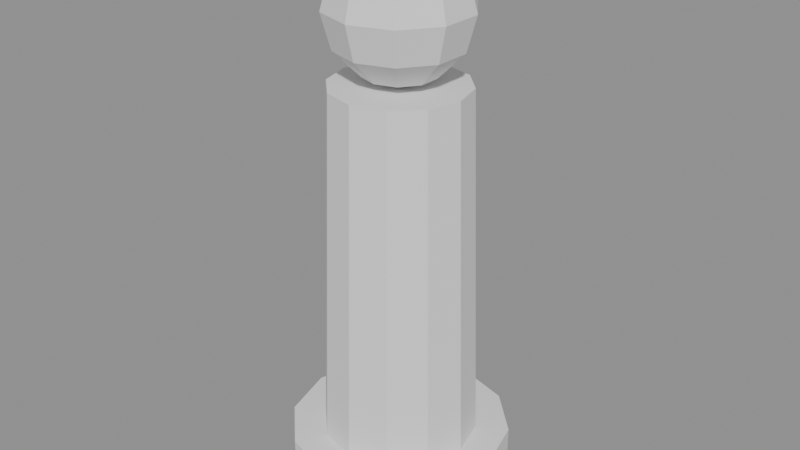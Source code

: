 # Source: SM_Item_BigfootFigurine.blend  (saved by Blender 4.5.90; exported with 4.5.12 LTS)
import bpy
from mathutils import Matrix  # noqa: F401  (used for matrix-valued properties, if any)

bpy.ops.wm.read_factory_settings(use_empty=True)
scene = bpy.context.scene
scene.name = 'Scene'

# ---- materials (node trees are filled in below, after node groups)
mat_timber = bpy.data.materials.new('timber')
mat_product_green = bpy.data.materials.new('product_green')

# ---- material node trees

# ---- meshes
me_sm_item_bigfootfigurine = bpy.data.meshes.new('SM_Item_BigfootFigurine')
me_sm_item_bigfootfigurine.from_pydata([(0.0, 0.12, 0.0), (0.0, 0.12, 0.06), (0.06, 0.1039, 0.0), (0.06, 0.1039, 0.06), (0.1039, 0.06, 0.0), (0.1039, 0.06, 0.06), (0.12, 0.0, 0.0), (0.12, 0.0, 0.06), (0.1039, -0.06, 0.0), (0.1039, -0.06, 0.06), (0.06, -0.1039, 0.0), (0.06, -0.1039, 0.06), (0.0, -0.12, 0.0), (0.0, -0.12, 0.06), (-0.06, -0.1039, 0.0), (-0.06, -0.1039, 0.06), (-0.1039, -0.06, 0.0), (-0.1039, -0.06, 0.06), (-0.12, 0.0, 0.0), (-0.12, 0.0, 0.06), (-0.1039, 0.06, 0.0), (-0.1039, 0.06, 0.06), (-0.06, 0.1039, 0.0), (-0.06, 0.1039, 0.06), (0.0, 0.084, 0.06), (0.0, 0.072, 0.45), (0.042, 0.07275, 0.06), (0.036, 0.06235, 0.45), (0.07275, 0.042, 0.06), (0.06235, 0.036, 0.45), (0.084, 0.0, 0.06), (0.072, 0.0, 0.45), (0.07275, -0.042, 0.06), (0.06235, -0.036, 0.45), (0.042, -0.07275, 0.06), (0.036, -0.06235, 0.45), (0.0, -0.084, 0.06), (0.0, -0.072, 0.45), (-0.042, -0.07275, 0.06), (-0.036, -0.06235, 0.45), (-0.07275, -0.042, 0.06), (-0.06235, -0.036, 0.45), (-0.084, 0.0, 0.06), (-0.072, 0.0, 0.45), (-0.07275, 0.042, 0.06), (-0.06235, 0.036, 0.45), (-0.042, 0.07275, 0.06), (-0.036, 0.06235, 0.45), (0.02204, 0.03034, 0.59), (0.03818, 0.05255, 0.5625), (0.04408, 0.06068, 0.525), (0.03818, 0.05255, 0.4875), (0.02204, 0.03034, 0.46), (0.03566, 0.01159, 0.59), (0.06177, 0.02007, 0.5625), (0.07133, 0.02318, 0.525), (0.06177, 0.02007, 0.4875), (0.03566, 0.01159, 0.46), (0.03566, -0.01159, 0.59), (0.06177, -0.02007, 0.5625), (0.07133, -0.02318, 0.525), (0.06177, -0.02007, 0.4875), (0.03566, -0.01159, 0.46), (0.02204, -0.03034, 0.59), (0.03818, -0.05255, 0.5625), (0.04408, -0.06068, 0.525), (0.03818, -0.05255, 0.4875), (0.02204, -0.03034, 0.46), (1.788e-09, -0.0375, 0.59), (3.576e-09, -0.06495, 0.5625), (3.576e-09, -0.075, 0.525), (3.576e-09, -0.06495, 0.4875), (1.788e-09, -0.0375, 0.46), (-0.02204, -0.03034, 0.59), (-0.03818, -0.05255, 0.5625), (-0.04408, -0.06068, 0.525), (-0.03818, -0.05255, 0.4875), (-0.02204, -0.03034, 0.46), (0.0, 0.0, 0.6), (-0.03566, -0.01159, 0.59), (-0.06177, -0.02007, 0.5625), (-0.07133, -0.02318, 0.525), (-0.06177, -0.02007, 0.4875), (-0.03566, -0.01159, 0.46), (0.0, 0.0, 0.45), (-0.03566, 0.01159, 0.59), (-0.06177, 0.02007, 0.5625), (-0.07133, 0.02318, 0.525), (-0.06177, 0.02007, 0.4875), (-0.03566, 0.01159, 0.46), (-0.02204, 0.03034, 0.59), (-0.03818, 0.05255, 0.5625), (-0.04408, 0.06068, 0.525), (-0.03818, 0.05255, 0.4875), (-0.02204, 0.03034, 0.46), (-3.576e-09, 0.0375, 0.59), (-1.073e-08, 0.06495, 0.5625), (-7.153e-09, 0.075, 0.525), (-1.073e-08, 0.06495, 0.4875), (-3.576e-09, 0.0375, 0.46)], [], [(0, 1, 3, 2), (2, 3, 5, 4), (4, 5, 7, 6), (6, 7, 9, 8), (8, 9, 11, 10), (10, 11, 13, 12), (12, 13, 15, 14), (14, 15, 17, 16), (16, 17, 19, 18), (18, 19, 21, 20), (3, 1, 23, 21, 19, 17, 15, 13, 11, 9, 7, 5), (20, 21, 23, 22), (22, 23, 1, 0), (0, 2, 4, 6, 8, 10, 12, 14, 16, 18, 20, 22), (24, 25, 27, 26), (26, 27, 29, 28), (28, 29, 31, 30), (30, 31, 33, 32), (32, 33, 35, 34), (34, 35, 37, 36), (36, 37, 39, 38), (38, 39, 41, 40), (40, 41, 43, 42), (42, 43, 45, 44), (27, 25, 47, 45, 43, 41, 39, 37, 35, 33, 31, 29), (44, 45, 47, 46), (46, 47, 25, 24), (24, 26, 28, 30, 32, 34, 36, 38, 40, 42, 44, 46), (99, 98, 51, 52), (97, 96, 49, 50), (95, 78, 48), (84, 99, 52), (98, 97, 50, 51), (96, 95, 48, 49), (50, 49, 54, 55), (48, 78, 53), (84, 52, 57), (51, 50, 55, 56), (49, 48, 53, 54), (52, 51, 56, 57), (53, 78, 58), (84, 57, 62), (56, 55, 60, 61), (54, 53, 58, 59), (57, 56, 61, 62), (55, 54, 59, 60), (84, 62, 67), (61, 60, 65, 66), (59, 58, 63, 64), (62, 61, 66, 67), (60, 59, 64, 65), (58, 78, 63), (84, 67, 72), (66, 65, 70, 71), (64, 63, 68, 69), (67, 66, 71, 72), (65, 64, 69, 70), (63, 78, 68), (84, 72, 77), (71, 70, 75, 76), (69, 68, 73, 74), (72, 71, 76, 77), (70, 69, 74, 75), (68, 78, 73), (76, 75, 81, 82), (74, 73, 79, 80), (77, 76, 82, 83), (75, 74, 80, 81), (73, 78, 79), (84, 77, 83), (80, 79, 85, 86), (83, 82, 88, 89), (81, 80, 86, 87), (79, 78, 85), (84, 83, 89), (82, 81, 87, 88), (89, 88, 93, 94), (87, 86, 91, 92), (85, 78, 90), (84, 89, 94), (88, 87, 92, 93), (86, 85, 90, 91), (94, 93, 98, 99), (92, 91, 96, 97), (90, 78, 95), (84, 94, 99), (93, 92, 97, 98), (91, 90, 95, 96)])
me_sm_item_bigfootfigurine.polygons.foreach_set('material_index', [0, 0, 0, 0, 0, 0, 0, 0, 0, 0, 0, 0, 0, 0, 1, 1, 1, 1, 1, 1, 1, 1, 1, 1, 1, 1, 1, 1, 1, 1, 1, 1, 1, 1, 1, 1, 1, 1, 1, 1, 1, 1, 1, 1, 1, 1, 1, 1, 1, 1, 1, 1, 1, 1, 1, 1, 1, 1, 1, 1, 1, 1, 1, 1, 1, 1, 1, 1, 1, 1, 1, 1, 1, 1, 1, 1, 1, 1, 1, 1, 1, 1, 1, 1, 1, 1, 1, 1])
me_sm_item_bigfootfigurine.materials.append(mat_timber)
me_sm_item_bigfootfigurine.materials.append(mat_product_green)
me_sm_item_bigfootfigurine.update()

# ---- objects
ob_sm_item_bigfootfigurine = bpy.data.objects.new('SM_Item_BigfootFigurine', me_sm_item_bigfootfigurine)

# ---- transforms, parenting, visibility, modifiers, constraints
ob_sm_item_bigfootfigurine.location = (0.0, 0.0, 0.0)

# ---- collection membership
scene.collection.objects.link(ob_sm_item_bigfootfigurine)

# ---- scene / render settings (as saved in the file)
scene.frame_start = 1; scene.frame_end = 250; scene.frame_set(1)
scene.render.engine = 'BLENDER_EEVEE_NEXT'
bpy.context.view_layer.update()

# ---- added for rendering (the .blend has no active camera and no usable light): camera, sun + grey world if the file has none
cam_auto = bpy.data.cameras.new('AutoCamera')
cam_auto.lens = 50.0
cam_auto.sensor_width = 36.0
cam_auto.clip_end = 1000.0
ob_auto_camera = bpy.data.objects.new('AutoCamera', cam_auto)
scene.collection.objects.link(ob_auto_camera)
ob_auto_camera.location = (0.637801, -0.765362, 0.810241)
ob_auto_camera.rotation_euler = (1.09748, -7.21219e-08, 0.694738)
scene.camera = ob_auto_camera
light_auto_sun = bpy.data.lights.new('AutoSun', 'SUN')
light_auto_sun.energy = 3.0
light_auto_sun.angle = 0.0523599
ob_auto_sun = bpy.data.objects.new('AutoSun', light_auto_sun)
scene.collection.objects.link(ob_auto_sun)
ob_auto_sun.rotation_euler = (0.872665, 0.174533, 0.523599)
if scene.world is None:
    world_auto = bpy.data.worlds.new('AutoWorld')
    world_auto.color = (0.3, 0.3, 0.3)
    scene.world = world_auto
bpy.context.view_layer.update()
